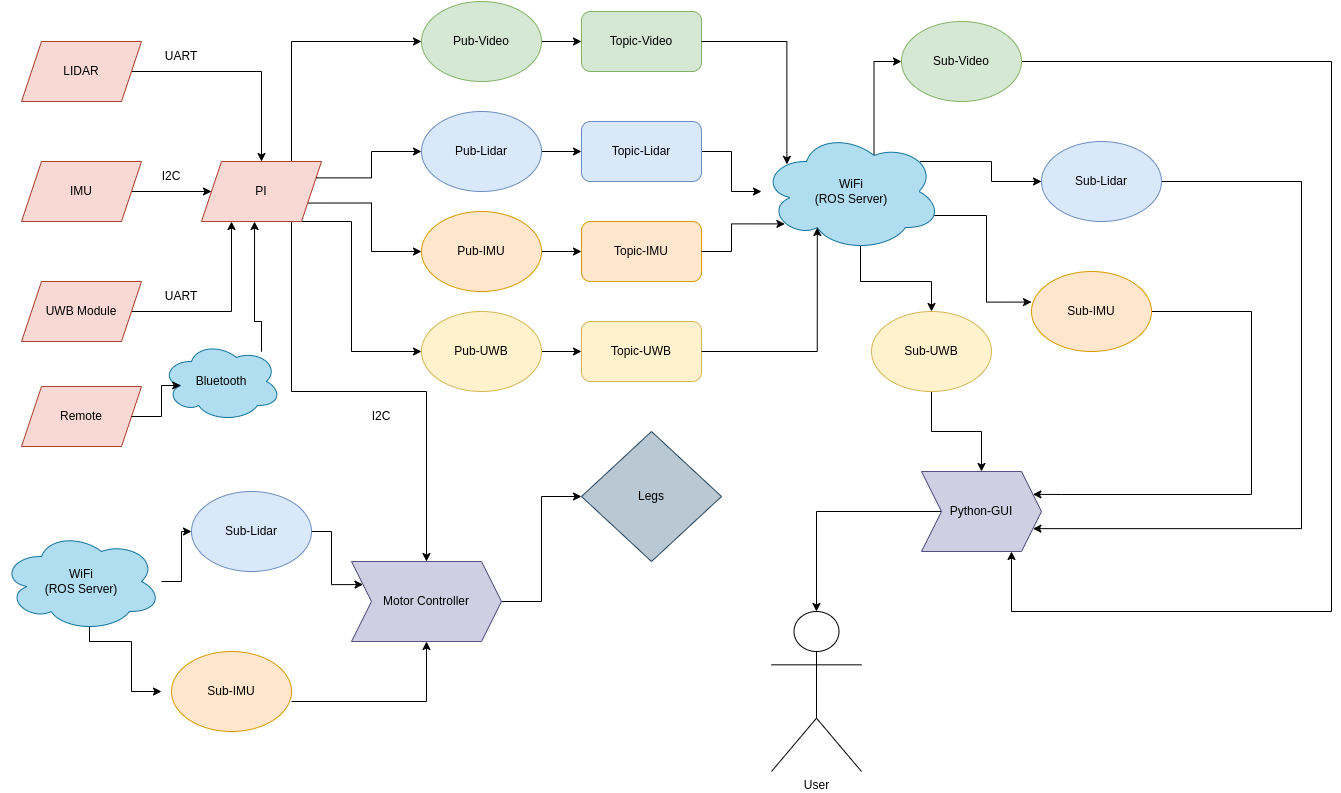

The diagram above was exported from draw.io. Its source (the exported page's mxGraphModel, read from the mxfile embedded in the PNG):
<mxGraphModel dx="1793" dy="1140" grid="1" gridSize="10" guides="1" tooltips="1" connect="1" arrows="1" fold="1" page="1" pageScale="1" pageWidth="850" pageHeight="1100" math="0" shadow="0">
  <root>
    <mxCell id="0" />
    <mxCell id="1" parent="0" />
    <mxCell id="t21J4eiGlBl-V46B6xAk-14" style="edgeStyle=orthogonalEdgeStyle;rounded=0;orthogonalLoop=1;jettySize=auto;html=1;exitX=1;exitY=0.5;exitDx=0;exitDy=0;entryX=0;entryY=0.5;entryDx=0;entryDy=0;" edge="1" parent="1" source="t21J4eiGlBl-V46B6xAk-1" target="t21J4eiGlBl-V46B6xAk-5">
      <mxGeometry relative="1" as="geometry" />
    </mxCell>
    <mxCell id="t21J4eiGlBl-V46B6xAk-1" value="Pub-Video" style="ellipse;whiteSpace=wrap;html=1;fillColor=#d5e8d4;strokeColor=#82b366;" vertex="1" parent="1">
      <mxGeometry x="540" y="140" width="120" height="80" as="geometry" />
    </mxCell>
    <mxCell id="t21J4eiGlBl-V46B6xAk-30" style="edgeStyle=orthogonalEdgeStyle;rounded=0;orthogonalLoop=1;jettySize=auto;html=1;" edge="1" parent="1" source="t21J4eiGlBl-V46B6xAk-2" target="t21J4eiGlBl-V46B6xAk-6">
      <mxGeometry relative="1" as="geometry" />
    </mxCell>
    <mxCell id="t21J4eiGlBl-V46B6xAk-2" value="Pub-UWB" style="ellipse;whiteSpace=wrap;html=1;fillColor=#fff2cc;strokeColor=#d6b656;" vertex="1" parent="1">
      <mxGeometry x="540" y="450" width="120" height="80" as="geometry" />
    </mxCell>
    <mxCell id="t21J4eiGlBl-V46B6xAk-22" style="edgeStyle=orthogonalEdgeStyle;rounded=0;orthogonalLoop=1;jettySize=auto;html=1;entryX=0;entryY=0.5;entryDx=0;entryDy=0;" edge="1" parent="1" source="t21J4eiGlBl-V46B6xAk-3" target="t21J4eiGlBl-V46B6xAk-8">
      <mxGeometry relative="1" as="geometry" />
    </mxCell>
    <mxCell id="t21J4eiGlBl-V46B6xAk-3" value="Pub-Lidar" style="ellipse;whiteSpace=wrap;html=1;fillColor=#dae8fc;strokeColor=#6c8ebf;" vertex="1" parent="1">
      <mxGeometry x="540" y="250" width="120" height="80" as="geometry" />
    </mxCell>
    <mxCell id="t21J4eiGlBl-V46B6xAk-29" style="edgeStyle=orthogonalEdgeStyle;rounded=0;orthogonalLoop=1;jettySize=auto;html=1;" edge="1" parent="1" source="t21J4eiGlBl-V46B6xAk-4" target="t21J4eiGlBl-V46B6xAk-7">
      <mxGeometry relative="1" as="geometry" />
    </mxCell>
    <mxCell id="t21J4eiGlBl-V46B6xAk-4" value="Pub-IMU" style="ellipse;whiteSpace=wrap;html=1;fillColor=#ffe6cc;strokeColor=#d79b00;" vertex="1" parent="1">
      <mxGeometry x="540" y="350" width="120" height="80" as="geometry" />
    </mxCell>
    <mxCell id="t21J4eiGlBl-V46B6xAk-5" value="Topic-Video" style="rounded=1;whiteSpace=wrap;html=1;fillColor=#d5e8d4;strokeColor=#82b366;" vertex="1" parent="1">
      <mxGeometry x="700" y="150" width="120" height="60" as="geometry" />
    </mxCell>
    <mxCell id="t21J4eiGlBl-V46B6xAk-6" value="Topic-UWB" style="rounded=1;whiteSpace=wrap;html=1;fillColor=#fff2cc;strokeColor=#d6b656;" vertex="1" parent="1">
      <mxGeometry x="700" y="460" width="120" height="60" as="geometry" />
    </mxCell>
    <mxCell id="t21J4eiGlBl-V46B6xAk-7" value="Topic-IMU" style="rounded=1;whiteSpace=wrap;html=1;fillColor=#ffe6cc;strokeColor=#d79b00;" vertex="1" parent="1">
      <mxGeometry x="700" y="360" width="120" height="60" as="geometry" />
    </mxCell>
    <mxCell id="t21J4eiGlBl-V46B6xAk-84" style="edgeStyle=orthogonalEdgeStyle;rounded=0;orthogonalLoop=1;jettySize=auto;html=1;" edge="1" parent="1" source="t21J4eiGlBl-V46B6xAk-8" target="t21J4eiGlBl-V46B6xAk-49">
      <mxGeometry relative="1" as="geometry" />
    </mxCell>
    <mxCell id="t21J4eiGlBl-V46B6xAk-8" value="Topic-Lidar" style="rounded=1;whiteSpace=wrap;html=1;fillColor=#dae8fc;strokeColor=#6c8ebf;" vertex="1" parent="1">
      <mxGeometry x="700" y="260" width="120" height="60" as="geometry" />
    </mxCell>
    <mxCell id="t21J4eiGlBl-V46B6xAk-90" style="edgeStyle=orthogonalEdgeStyle;rounded=0;orthogonalLoop=1;jettySize=auto;html=1;entryX=0.75;entryY=1;entryDx=0;entryDy=0;" edge="1" parent="1" source="t21J4eiGlBl-V46B6xAk-10" target="t21J4eiGlBl-V46B6xAk-16">
      <mxGeometry relative="1" as="geometry">
        <mxPoint x="1350" y="620" as="targetPoint" />
        <Array as="points">
          <mxPoint x="1450" y="200" />
          <mxPoint x="1450" y="750" />
          <mxPoint x="1130" y="750" />
        </Array>
      </mxGeometry>
    </mxCell>
    <mxCell id="t21J4eiGlBl-V46B6xAk-10" value="Sub-Video" style="ellipse;whiteSpace=wrap;html=1;fillColor=#d5e8d4;strokeColor=#82b366;" vertex="1" parent="1">
      <mxGeometry x="1020" y="160" width="120" height="80" as="geometry" />
    </mxCell>
    <mxCell id="t21J4eiGlBl-V46B6xAk-95" style="edgeStyle=orthogonalEdgeStyle;rounded=0;orthogonalLoop=1;jettySize=auto;html=1;entryX=0.5;entryY=0;entryDx=0;entryDy=0;" edge="1" parent="1" source="t21J4eiGlBl-V46B6xAk-11" target="t21J4eiGlBl-V46B6xAk-16">
      <mxGeometry relative="1" as="geometry" />
    </mxCell>
    <mxCell id="t21J4eiGlBl-V46B6xAk-11" value="Sub-UWB" style="ellipse;whiteSpace=wrap;html=1;fillColor=#fff2cc;strokeColor=#d6b656;" vertex="1" parent="1">
      <mxGeometry x="990" y="450" width="120" height="80" as="geometry" />
    </mxCell>
    <mxCell id="t21J4eiGlBl-V46B6xAk-93" style="edgeStyle=orthogonalEdgeStyle;rounded=0;orthogonalLoop=1;jettySize=auto;html=1;entryX=1;entryY=0.75;entryDx=0;entryDy=0;" edge="1" parent="1" source="t21J4eiGlBl-V46B6xAk-12" target="t21J4eiGlBl-V46B6xAk-16">
      <mxGeometry relative="1" as="geometry">
        <Array as="points">
          <mxPoint x="1420" y="320" />
          <mxPoint x="1420" y="667" />
        </Array>
      </mxGeometry>
    </mxCell>
    <mxCell id="t21J4eiGlBl-V46B6xAk-12" value="Sub-Lidar" style="ellipse;whiteSpace=wrap;html=1;fillColor=#dae8fc;strokeColor=#6c8ebf;" vertex="1" parent="1">
      <mxGeometry x="1160" y="280" width="120" height="80" as="geometry" />
    </mxCell>
    <mxCell id="t21J4eiGlBl-V46B6xAk-94" style="edgeStyle=orthogonalEdgeStyle;rounded=0;orthogonalLoop=1;jettySize=auto;html=1;entryX=1;entryY=0.25;entryDx=0;entryDy=0;" edge="1" parent="1" source="t21J4eiGlBl-V46B6xAk-13" target="t21J4eiGlBl-V46B6xAk-16">
      <mxGeometry relative="1" as="geometry">
        <Array as="points">
          <mxPoint x="1370" y="450" />
          <mxPoint x="1370" y="633" />
          <mxPoint x="1180" y="633" />
        </Array>
      </mxGeometry>
    </mxCell>
    <mxCell id="t21J4eiGlBl-V46B6xAk-13" value="Sub-IMU" style="ellipse;whiteSpace=wrap;html=1;fillColor=#ffe6cc;strokeColor=#d79b00;" vertex="1" parent="1">
      <mxGeometry x="1150" y="410" width="120" height="80" as="geometry" />
    </mxCell>
    <mxCell id="t21J4eiGlBl-V46B6xAk-19" style="edgeStyle=orthogonalEdgeStyle;rounded=0;orthogonalLoop=1;jettySize=auto;html=1;" edge="1" parent="1" source="t21J4eiGlBl-V46B6xAk-16" target="t21J4eiGlBl-V46B6xAk-18">
      <mxGeometry relative="1" as="geometry" />
    </mxCell>
    <mxCell id="t21J4eiGlBl-V46B6xAk-16" value="Python-GUI" style="shape=step;perimeter=stepPerimeter;whiteSpace=wrap;html=1;fixedSize=1;fillColor=#d0cee2;strokeColor=#56517e;" vertex="1" parent="1">
      <mxGeometry x="1040" y="610" width="120" height="80" as="geometry" />
    </mxCell>
    <mxCell id="t21J4eiGlBl-V46B6xAk-18" value="User" style="shape=umlActor;verticalLabelPosition=bottom;verticalAlign=top;html=1;outlineConnect=0;" vertex="1" parent="1">
      <mxGeometry x="890" y="750" width="90" height="160" as="geometry" />
    </mxCell>
    <mxCell id="t21J4eiGlBl-V46B6xAk-41" style="edgeStyle=orthogonalEdgeStyle;rounded=0;orthogonalLoop=1;jettySize=auto;html=1;" edge="1" parent="1" source="t21J4eiGlBl-V46B6xAk-35" target="t21J4eiGlBl-V46B6xAk-40">
      <mxGeometry relative="1" as="geometry" />
    </mxCell>
    <mxCell id="t21J4eiGlBl-V46B6xAk-35" value="Motor Controller" style="shape=step;perimeter=stepPerimeter;whiteSpace=wrap;html=1;fixedSize=1;fillColor=#d0cee2;strokeColor=#56517e;" vertex="1" parent="1">
      <mxGeometry x="470" y="700" width="150" height="80" as="geometry" />
    </mxCell>
    <mxCell id="t21J4eiGlBl-V46B6xAk-39" style="edgeStyle=orthogonalEdgeStyle;rounded=0;orthogonalLoop=1;jettySize=auto;html=1;entryX=0.5;entryY=1;entryDx=0;entryDy=0;" edge="1" parent="1" target="t21J4eiGlBl-V46B6xAk-35">
      <mxGeometry relative="1" as="geometry">
        <mxPoint x="410" y="840" as="sourcePoint" />
        <mxPoint x="545" y="790" as="targetPoint" />
        <Array as="points">
          <mxPoint x="545" y="840" />
        </Array>
      </mxGeometry>
    </mxCell>
    <mxCell id="t21J4eiGlBl-V46B6xAk-36" value="Sub-IMU" style="ellipse;whiteSpace=wrap;html=1;fillColor=#ffe6cc;strokeColor=#d79b00;" vertex="1" parent="1">
      <mxGeometry x="290" y="790" width="120" height="80" as="geometry" />
    </mxCell>
    <mxCell id="t21J4eiGlBl-V46B6xAk-38" style="edgeStyle=orthogonalEdgeStyle;rounded=0;orthogonalLoop=1;jettySize=auto;html=1;entryX=0;entryY=0.25;entryDx=0;entryDy=0;" edge="1" parent="1" source="t21J4eiGlBl-V46B6xAk-37" target="t21J4eiGlBl-V46B6xAk-35">
      <mxGeometry relative="1" as="geometry" />
    </mxCell>
    <mxCell id="t21J4eiGlBl-V46B6xAk-37" value="Sub-Lidar" style="ellipse;whiteSpace=wrap;html=1;fillColor=#dae8fc;strokeColor=#6c8ebf;" vertex="1" parent="1">
      <mxGeometry x="310" y="630" width="120" height="80" as="geometry" />
    </mxCell>
    <mxCell id="t21J4eiGlBl-V46B6xAk-40" value="Legs" style="rhombus;whiteSpace=wrap;html=1;fillColor=#bac8d3;strokeColor=#23445d;" vertex="1" parent="1">
      <mxGeometry x="700" y="570" width="140" height="130" as="geometry" />
    </mxCell>
    <mxCell id="t21J4eiGlBl-V46B6xAk-42" value="Remote" style="shape=parallelogram;perimeter=parallelogramPerimeter;whiteSpace=wrap;html=1;fixedSize=1;fillColor=#fad9d5;strokeColor=#ae4132;" vertex="1" parent="1">
      <mxGeometry x="140" y="525" width="120" height="60" as="geometry" />
    </mxCell>
    <mxCell id="t21J4eiGlBl-V46B6xAk-44" value="Bluetooth" style="ellipse;shape=cloud;whiteSpace=wrap;html=1;fillColor=#b1ddf0;strokeColor=#10739e;" vertex="1" parent="1">
      <mxGeometry x="280" y="480" width="120" height="80" as="geometry" />
    </mxCell>
    <mxCell id="t21J4eiGlBl-V46B6xAk-46" style="edgeStyle=orthogonalEdgeStyle;rounded=0;orthogonalLoop=1;jettySize=auto;html=1;entryX=0.16;entryY=0.55;entryDx=0;entryDy=0;entryPerimeter=0;" edge="1" parent="1" source="t21J4eiGlBl-V46B6xAk-42" target="t21J4eiGlBl-V46B6xAk-44">
      <mxGeometry relative="1" as="geometry" />
    </mxCell>
    <mxCell id="t21J4eiGlBl-V46B6xAk-86" style="edgeStyle=orthogonalEdgeStyle;rounded=0;orthogonalLoop=1;jettySize=auto;html=1;exitX=0.625;exitY=0.2;exitDx=0;exitDy=0;exitPerimeter=0;entryX=0;entryY=0.5;entryDx=0;entryDy=0;" edge="1" parent="1" source="t21J4eiGlBl-V46B6xAk-49" target="t21J4eiGlBl-V46B6xAk-10">
      <mxGeometry relative="1" as="geometry" />
    </mxCell>
    <mxCell id="t21J4eiGlBl-V46B6xAk-87" style="edgeStyle=orthogonalEdgeStyle;rounded=0;orthogonalLoop=1;jettySize=auto;html=1;exitX=0.88;exitY=0.25;exitDx=0;exitDy=0;exitPerimeter=0;" edge="1" parent="1" source="t21J4eiGlBl-V46B6xAk-49" target="t21J4eiGlBl-V46B6xAk-12">
      <mxGeometry relative="1" as="geometry" />
    </mxCell>
    <mxCell id="t21J4eiGlBl-V46B6xAk-89" style="edgeStyle=orthogonalEdgeStyle;rounded=0;orthogonalLoop=1;jettySize=auto;html=1;exitX=0.55;exitY=0.95;exitDx=0;exitDy=0;exitPerimeter=0;entryX=0.5;entryY=0;entryDx=0;entryDy=0;" edge="1" parent="1" source="t21J4eiGlBl-V46B6xAk-49" target="t21J4eiGlBl-V46B6xAk-11">
      <mxGeometry relative="1" as="geometry" />
    </mxCell>
    <mxCell id="t21J4eiGlBl-V46B6xAk-49" value="WiFi&lt;div&gt;(ROS Server)&lt;/div&gt;" style="ellipse;shape=cloud;whiteSpace=wrap;html=1;fillColor=#b1ddf0;strokeColor=#10739e;" vertex="1" parent="1">
      <mxGeometry x="880" y="270" width="180" height="120" as="geometry" />
    </mxCell>
    <mxCell id="t21J4eiGlBl-V46B6xAk-57" style="edgeStyle=orthogonalEdgeStyle;rounded=0;orthogonalLoop=1;jettySize=auto;html=1;exitX=0.75;exitY=0;exitDx=0;exitDy=0;entryX=0;entryY=0.5;entryDx=0;entryDy=0;" edge="1" parent="1" source="t21J4eiGlBl-V46B6xAk-55" target="t21J4eiGlBl-V46B6xAk-1">
      <mxGeometry relative="1" as="geometry" />
    </mxCell>
    <mxCell id="t21J4eiGlBl-V46B6xAk-59" style="edgeStyle=orthogonalEdgeStyle;rounded=0;orthogonalLoop=1;jettySize=auto;html=1;exitX=1;exitY=0.75;exitDx=0;exitDy=0;entryX=0;entryY=0.5;entryDx=0;entryDy=0;" edge="1" parent="1" source="t21J4eiGlBl-V46B6xAk-55" target="t21J4eiGlBl-V46B6xAk-4">
      <mxGeometry relative="1" as="geometry" />
    </mxCell>
    <mxCell id="t21J4eiGlBl-V46B6xAk-67" style="edgeStyle=orthogonalEdgeStyle;rounded=0;orthogonalLoop=1;jettySize=auto;html=1;exitX=0.75;exitY=1;exitDx=0;exitDy=0;entryX=0;entryY=0.5;entryDx=0;entryDy=0;" edge="1" parent="1" source="t21J4eiGlBl-V46B6xAk-55" target="t21J4eiGlBl-V46B6xAk-2">
      <mxGeometry relative="1" as="geometry">
        <Array as="points">
          <mxPoint x="470" y="360" />
          <mxPoint x="470" y="490" />
        </Array>
      </mxGeometry>
    </mxCell>
    <mxCell id="t21J4eiGlBl-V46B6xAk-78" style="edgeStyle=orthogonalEdgeStyle;rounded=0;orthogonalLoop=1;jettySize=auto;html=1;exitX=0.75;exitY=1;exitDx=0;exitDy=0;" edge="1" parent="1" source="t21J4eiGlBl-V46B6xAk-55" target="t21J4eiGlBl-V46B6xAk-35">
      <mxGeometry relative="1" as="geometry" />
    </mxCell>
    <mxCell id="t21J4eiGlBl-V46B6xAk-55" value="PI" style="shape=parallelogram;perimeter=parallelogramPerimeter;whiteSpace=wrap;html=1;fixedSize=1;fillColor=#fad9d5;strokeColor=#ae4132;" vertex="1" parent="1">
      <mxGeometry x="320" y="300" width="120" height="60" as="geometry" />
    </mxCell>
    <mxCell id="t21J4eiGlBl-V46B6xAk-58" style="edgeStyle=orthogonalEdgeStyle;rounded=0;orthogonalLoop=1;jettySize=auto;html=1;exitX=1;exitY=0.25;exitDx=0;exitDy=0;entryX=0;entryY=0.5;entryDx=0;entryDy=0;" edge="1" parent="1" source="t21J4eiGlBl-V46B6xAk-55" target="t21J4eiGlBl-V46B6xAk-3">
      <mxGeometry relative="1" as="geometry" />
    </mxCell>
    <mxCell id="t21J4eiGlBl-V46B6xAk-61" value="UART" style="text;html=1;align=center;verticalAlign=middle;whiteSpace=wrap;rounded=0;" vertex="1" parent="1">
      <mxGeometry x="270" y="420" width="60" height="30" as="geometry" />
    </mxCell>
    <mxCell id="t21J4eiGlBl-V46B6xAk-62" value="I2C" style="text;html=1;align=center;verticalAlign=middle;whiteSpace=wrap;rounded=0;" vertex="1" parent="1">
      <mxGeometry x="260" y="300" width="60" height="30" as="geometry" />
    </mxCell>
    <mxCell id="t21J4eiGlBl-V46B6xAk-76" style="edgeStyle=orthogonalEdgeStyle;rounded=0;orthogonalLoop=1;jettySize=auto;html=1;entryX=0.25;entryY=1;entryDx=0;entryDy=0;" edge="1" parent="1" source="t21J4eiGlBl-V46B6xAk-64" target="t21J4eiGlBl-V46B6xAk-55">
      <mxGeometry relative="1" as="geometry" />
    </mxCell>
    <mxCell id="t21J4eiGlBl-V46B6xAk-64" value="UWB Module" style="shape=parallelogram;perimeter=parallelogramPerimeter;whiteSpace=wrap;html=1;fixedSize=1;fillColor=#fad9d5;strokeColor=#ae4132;" vertex="1" parent="1">
      <mxGeometry x="140" y="420" width="120" height="60" as="geometry" />
    </mxCell>
    <mxCell id="t21J4eiGlBl-V46B6xAk-72" style="edgeStyle=orthogonalEdgeStyle;rounded=0;orthogonalLoop=1;jettySize=auto;html=1;" edge="1" parent="1" source="t21J4eiGlBl-V46B6xAk-70" target="t21J4eiGlBl-V46B6xAk-55">
      <mxGeometry relative="1" as="geometry" />
    </mxCell>
    <mxCell id="t21J4eiGlBl-V46B6xAk-70" value="IMU" style="shape=parallelogram;perimeter=parallelogramPerimeter;whiteSpace=wrap;html=1;fixedSize=1;fillColor=#fad9d5;strokeColor=#ae4132;" vertex="1" parent="1">
      <mxGeometry x="140" y="300" width="120" height="60" as="geometry" />
    </mxCell>
    <mxCell id="t21J4eiGlBl-V46B6xAk-73" style="edgeStyle=orthogonalEdgeStyle;rounded=0;orthogonalLoop=1;jettySize=auto;html=1;" edge="1" parent="1" source="t21J4eiGlBl-V46B6xAk-71" target="t21J4eiGlBl-V46B6xAk-55">
      <mxGeometry relative="1" as="geometry" />
    </mxCell>
    <mxCell id="t21J4eiGlBl-V46B6xAk-71" value="LIDAR" style="shape=parallelogram;perimeter=parallelogramPerimeter;whiteSpace=wrap;html=1;fixedSize=1;fillColor=#fad9d5;strokeColor=#ae4132;" vertex="1" parent="1">
      <mxGeometry x="140" y="180" width="120" height="60" as="geometry" />
    </mxCell>
    <mxCell id="t21J4eiGlBl-V46B6xAk-75" value="UART" style="text;html=1;align=center;verticalAlign=middle;whiteSpace=wrap;rounded=0;" vertex="1" parent="1">
      <mxGeometry x="270" y="180" width="60" height="30" as="geometry" />
    </mxCell>
    <mxCell id="t21J4eiGlBl-V46B6xAk-77" style="edgeStyle=orthogonalEdgeStyle;rounded=0;orthogonalLoop=1;jettySize=auto;html=1;entryX=0.442;entryY=1;entryDx=0;entryDy=0;entryPerimeter=0;" edge="1" parent="1" source="t21J4eiGlBl-V46B6xAk-44" target="t21J4eiGlBl-V46B6xAk-55">
      <mxGeometry relative="1" as="geometry">
        <Array as="points">
          <mxPoint x="380" y="460" />
          <mxPoint x="373" y="460" />
        </Array>
      </mxGeometry>
    </mxCell>
    <mxCell id="t21J4eiGlBl-V46B6xAk-79" value="I2C" style="text;html=1;align=center;verticalAlign=middle;whiteSpace=wrap;rounded=0;" vertex="1" parent="1">
      <mxGeometry x="470" y="540" width="60" height="30" as="geometry" />
    </mxCell>
    <mxCell id="t21J4eiGlBl-V46B6xAk-82" style="edgeStyle=orthogonalEdgeStyle;rounded=0;orthogonalLoop=1;jettySize=auto;html=1;entryX=0.13;entryY=0.77;entryDx=0;entryDy=0;entryPerimeter=0;" edge="1" parent="1" source="t21J4eiGlBl-V46B6xAk-7" target="t21J4eiGlBl-V46B6xAk-49">
      <mxGeometry relative="1" as="geometry" />
    </mxCell>
    <mxCell id="t21J4eiGlBl-V46B6xAk-83" style="edgeStyle=orthogonalEdgeStyle;rounded=0;orthogonalLoop=1;jettySize=auto;html=1;entryX=0.31;entryY=0.8;entryDx=0;entryDy=0;entryPerimeter=0;" edge="1" parent="1" source="t21J4eiGlBl-V46B6xAk-6" target="t21J4eiGlBl-V46B6xAk-49">
      <mxGeometry relative="1" as="geometry" />
    </mxCell>
    <mxCell id="t21J4eiGlBl-V46B6xAk-85" style="edgeStyle=orthogonalEdgeStyle;rounded=0;orthogonalLoop=1;jettySize=auto;html=1;entryX=0.141;entryY=0.274;entryDx=0;entryDy=0;entryPerimeter=0;" edge="1" parent="1" source="t21J4eiGlBl-V46B6xAk-5" target="t21J4eiGlBl-V46B6xAk-49">
      <mxGeometry relative="1" as="geometry" />
    </mxCell>
    <mxCell id="t21J4eiGlBl-V46B6xAk-88" style="edgeStyle=orthogonalEdgeStyle;rounded=0;orthogonalLoop=1;jettySize=auto;html=1;exitX=0.96;exitY=0.7;exitDx=0;exitDy=0;exitPerimeter=0;entryX=0;entryY=0.382;entryDx=0;entryDy=0;entryPerimeter=0;" edge="1" parent="1" source="t21J4eiGlBl-V46B6xAk-49" target="t21J4eiGlBl-V46B6xAk-13">
      <mxGeometry relative="1" as="geometry" />
    </mxCell>
    <mxCell id="t21J4eiGlBl-V46B6xAk-97" style="edgeStyle=orthogonalEdgeStyle;rounded=0;orthogonalLoop=1;jettySize=auto;html=1;" edge="1" parent="1" source="t21J4eiGlBl-V46B6xAk-96" target="t21J4eiGlBl-V46B6xAk-37">
      <mxGeometry relative="1" as="geometry" />
    </mxCell>
    <mxCell id="t21J4eiGlBl-V46B6xAk-98" style="edgeStyle=orthogonalEdgeStyle;rounded=0;orthogonalLoop=1;jettySize=auto;html=1;exitX=0.55;exitY=0.95;exitDx=0;exitDy=0;exitPerimeter=0;" edge="1" parent="1" source="t21J4eiGlBl-V46B6xAk-96">
      <mxGeometry relative="1" as="geometry">
        <mxPoint x="280" y="830" as="targetPoint" />
        <Array as="points">
          <mxPoint x="208" y="780" />
          <mxPoint x="250" y="780" />
          <mxPoint x="250" y="830" />
        </Array>
      </mxGeometry>
    </mxCell>
    <mxCell id="t21J4eiGlBl-V46B6xAk-96" value="WiFi&lt;div&gt;(ROS Server)&lt;/div&gt;" style="ellipse;shape=cloud;whiteSpace=wrap;html=1;fillColor=#b1ddf0;strokeColor=#10739e;" vertex="1" parent="1">
      <mxGeometry x="120" y="670" width="160" height="100" as="geometry" />
    </mxCell>
  </root>
</mxGraphModel>